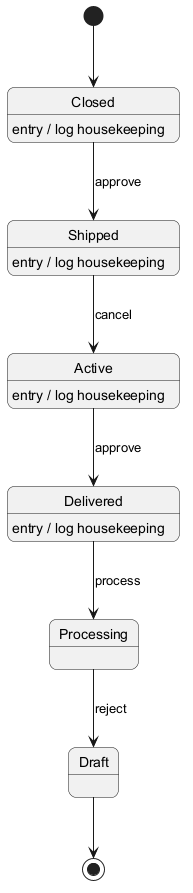

The diagram above was rendered by PlantUML. Its source (embedded in the PNG):
@startuml
skinparam backgroundColor #FFFFFF
skinparam roundCorner 15
[*] --> Closed
Closed --> Shipped : approve
Closed : entry / log housekeeping
Shipped --> Active : cancel
Shipped : entry / log housekeeping
Active --> Delivered : approve
Active : entry / log housekeeping
Delivered --> Processing : process
Delivered : entry / log housekeeping
Processing --> Draft : reject
Draft --> [*]
@enduml